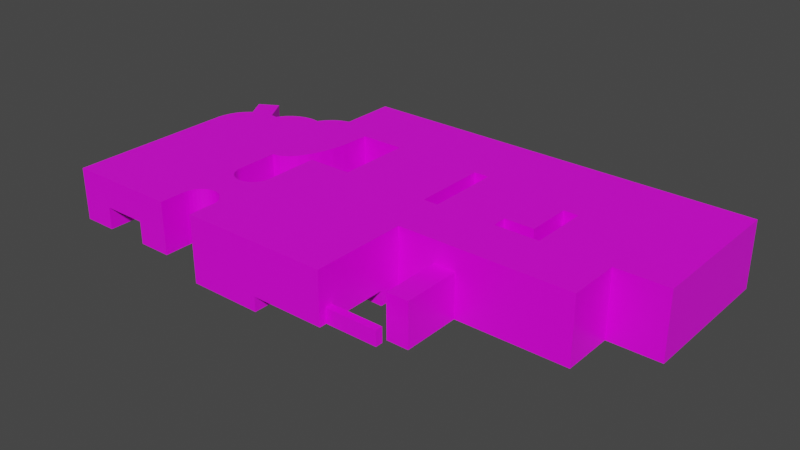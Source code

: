 # Source: Level2.blend  (saved by Blender 2.93.20; exported with 4.5.12 LTS)
import bpy
from mathutils import Matrix  # noqa: F401  (used for matrix-valued properties, if any)

bpy.ops.wm.read_factory_settings(use_empty=True)
scene = bpy.context.scene
scene.name = 'Scene'

# ---- collections
col_collection = bpy.data.collections.new('Collection'); scene.collection.children.link(col_collection)

# ---- images (referenced by path relative to the original .blend; pixels are not part of the script)
import os
ASSET_DIR = os.environ.get("B2B_ASSET_DIR", "")  # directory of the original .blend (textures are referenced by path, not embedded)
HERE = os.path.dirname(os.path.abspath(__file__))  # packed textures are extracted next to this script under _unpacked/

def load_image(name, relpath, width, height, colorspace="sRGB"):
    """Load a texture the original file referenced (path relative to the .blend, or extracted next to this script)."""
    p = next((c for c in (os.path.join(HERE, relpath), os.path.join(ASSET_DIR, relpath)) if relpath and os.path.exists(c)), "")
    if p:
        img = bpy.data.images.load(p, check_existing=True)
        img.name = name
    else:  # same state as the original file: an image datablock whose file is absent (Cycles renders it pink)
        img = bpy.data.images.new(name, width, height)
        img.source = "FILE"
        img.filepath = "//" + (relpath or name)
    img.colorspace_settings.name = colorspace
    return img
img_tile1_png = load_image('tile1.png', 'tile1.png', 1024, 1024, 'sRGB')

# ---- materials (node trees are filled in below, after node groups)
mat_material = bpy.data.materials.new('Material')
mat_material.alpha_threshold = 0.0
mat_material.use_transparent_shadow = False
mat_material.line_color = (0.0, 0.0, 0.0, 1.0)

# ---- material node trees
mat_material.use_nodes = True; mat_material.node_tree.nodes.clear()
_N = mat_material.node_tree.nodes; _L = mat_material.node_tree.links
n0 = _N.new('ShaderNodeOutputMaterial'); n0.name = 'Material Output'; n0.location = (300, 300)
n1 = _N.new('ShaderNodeBsdfPrincipled'); n1.name = 'Principled BSDF'; n1.location = (10, 300)
n1.distribution = 'GGX'
n1.subsurface_method = 'BURLEY'
n1.inputs[2].default_value = 0.4
n1.inputs[3].default_value = 1.45
n1.inputs[27].default_value = (0.0, 0.0, 0.0, 1.0)
n1.inputs[28].default_value = 1.0
n2 = _N.new('ShaderNodeTexImage'); n2.name = 'Image Texture'; n2.location = (-280, 280)
n2.image = img_tile1_png
_L.new(n1.outputs[0], n0.inputs[0])
_L.new(n2.outputs[0], n1.inputs[0])
n0.is_active_output = True

# ---- world
world_world = bpy.data.worlds.new('World'); scene.world = world_world
world_world.use_nodes = True; world_world.node_tree.nodes.clear()
_N = world_world.node_tree.nodes; _L = world_world.node_tree.links
n0 = _N.new('ShaderNodeOutputWorld'); n0.name = 'World Output'; n0.location = (300, 300)
n1 = _N.new('ShaderNodeBackground'); n1.name = 'Background'; n1.location = (10, 300)
n1.inputs[0].default_value = (0.05088, 0.05088, 0.05088, 1.0)
_L.new(n1.outputs[0], n0.inputs[0])
n0.is_active_output = True
world_world.color = (0.05088, 0.05088, 0.05088)
world_world.use_sun_shadow = False
world_world.sun_shadow_jitter_overblur = 0.0

# ---- meshes
me_plane_001 = bpy.data.meshes.new('Plane.001')
me_plane_001.from_pydata([(-1.0, 5.0, 0.0), (8.6, 5.0, 0.0), (8.6, -0.4, 0.0), (4.0, -0.4, 0.0), (-4.0, -3.0, 1.8), (-4.0, 1.5, 1.8), (-2.323, 2.906, 1.8), (-2.491, 2.806, 1.8), (-2.637, 2.676, 1.8), (-1.748, 2.988, 1.8), (-1.944, 2.999, 1.8), (-2.138, 2.971, 1.8), (-1.404, 3.314, 1.8), (-1.55, 3.183, 1.8), (-1.667, 3.026, 1.8), (-1.05, 3.478, 1.8), (-1.0, 3.486, 1.8), (-1.235, 3.413, 1.8), (-1.692, 2.974, 1.8), (-3.41, 2.399, 1.8), (-3.579, 2.299, 1.8), (-3.842, 2.012, 1.8), (-3.927, 1.835, 1.8), (-3.976, 1.645, 1.8), (-2.835, 2.481, 1.8), (-3.031, 2.492, 1.8), (-3.225, 2.464, 1.8), (-2.755, 2.519, 1.8), (-2.78, 2.467, 1.8), (8.6, 5.0, 1.8), (8.6, -0.4, 1.8), (4.0, -3.0, 1.8), (4.0, -0.4, 1.8), (-1.0, 5.0, 1.8), (-3.725, 2.168, 1.8), (8.6, 1.0, 0.0), (8.6, 1.0, 1.8), (10.0, 5.0, 1.8), (10.0, 5.0, 0.0), (10.0, 1.0, 0.0), (10.0, 1.0, 1.8), (-1.0, -2.3, 1.8), (-7.894e-08, -2.3, 0.0), (-5.86e-08, -2.3, 1.8), (0.0, -3.0, 0.0), (0.0, -3.0, 1.8), (-1.0, -3.0, 1.8), (-0.009607, -2.202, 0.0), (-0.009607, -2.202, 1.8), (-0.03806, -2.109, 0.0), (-0.03806, -2.109, 1.8), (-0.08427, -2.022, 0.0), (-0.08427, -2.022, 1.8), (-0.1464, -1.946, 0.0), (-0.1464, -1.946, 1.8), (-0.2222, -1.884, 0.0), (-0.2222, -1.884, 1.8), (-0.3087, -1.838, 0.0), (-0.3087, -1.838, 1.8), (-0.4025, -1.81, 0.0), (-0.4025, -1.81, 1.8), (-0.5, -1.8, 0.0), (-0.5, -1.8, 1.8), (-0.5975, -1.81, 1.8), (-0.6913, -1.838, 1.8), (-0.7778, -1.884, 1.8), (-0.8536, -1.946, 1.8), (-0.9157, -2.022, 1.8), (-0.9619, -2.109, 1.8), (-0.9904, -2.202, 1.8), (-1.0, -3.0, 0.75), (0.0, -3.0, 1.0), (-0.3687, -1.82, 0.0), (-1.0, -0.5, 1.8), (0.0, 3.0, 1.8), (1.2, 3.0, 1.8), (-7.894e-08, -0.5, 0.0), (-5.86e-08, -0.5, 1.8), (0.0, 1.0, 0.0), (0.0, 1.0, 1.8), (1.2, 1.0, 0.0), (1.2, 1.0, 1.8), (0.0, 2.62, 1.8), (-0.01921, 2.229, 1.8), (-0.07612, 1.854, 1.8), (-0.1685, 1.508, 1.8), (-0.2929, 1.205, 1.8), (-0.4444, 0.9567, 1.8), (-0.6173, 0.7719, 1.8), (-0.8049, 0.658, 1.8), (-1.0, 0.6196, 1.8), (-0.009607, -0.5975, 0.0), (-0.009607, -0.5975, 1.8), (-0.03806, -0.6913, 0.0), (-0.03806, -0.6913, 1.8), (-0.08427, -0.7778, 0.0), (-0.08427, -0.7778, 1.8), (-0.1464, -0.8536, 0.0), (-0.1464, -0.8536, 1.8), (-0.2222, -0.9157, 0.0), (-0.2222, -0.9157, 1.8), (-0.3087, -0.9619, 0.0), (-0.3087, -0.9619, 1.8), (-0.4025, -0.9904, 0.0), (-0.4025, -0.9904, 1.8), (-0.5, -1.0, 0.0), (-0.5, -1.0, 1.8), (-0.5975, -0.9904, 1.8), (-0.6913, -0.9619, 1.8), (-0.7778, -0.9157, 1.8), (-0.8536, -0.8536, 1.8), (-0.9157, -0.7778, 1.8), (-0.9619, -0.6913, 1.8), (-0.9904, -0.5975, 1.8), (-0.4939, -0.9994, 0.0), (-0.4667, -0.9967, 0.0), (-0.4185, -0.992, 0.0), (-0.4944, -0.9944, 0.0), (-0.4699, -0.9699, 0.0), (2.0, -3.0, 0.0), (2.0, -3.0, 0.4), (2.0, -1.0, 0.0), (2.0, -1.0, 0.4), (4.0, -3.0, 0.4), (4.0, -1.0, 0.0), (4.0, -1.0, 0.4), (2.0, -1.246, 0.0), (2.0, -1.299, 0.0), (4.0, -2.48, 0.4), (-4.0, -3.0, 0.4), (-0.5, 5.0, 0.0), (-2.491, 2.806, 0.4), (-0.5, -1.8, 0.4), (-1.0, 3.486, 0.4), (-1.0, 5.0, 0.0), (-2.323, 2.906, 0.4), (-0.5, -1.0, 0.4), (-3.725, 2.168, 0.4), (-3.579, 2.299, 0.4), (-1.0, 5.0, 0.4), (-0.5, -1.0, 0.0), (-0.5975, -0.9904, 0.4), (-0.5, -1.8, 0.0), (-2.78, 2.467, 0.4), (-0.5975, -1.81, 0.4), (-2.755, 2.519, 0.4), (-1.05, 3.478, 0.4), (-0.6913, -0.9619, 0.4), (-2.637, 2.676, 0.4), (-0.6913, -1.838, 0.4), (-2.835, 2.481, 0.4), (-1.235, 3.413, 0.4), (-0.7778, -0.9157, 0.4), (-1.944, 2.999, 0.4), (-0.7778, -1.884, 0.4), (-1.748, 2.988, 0.4), (-0.8536, -0.8536, 0.4), (-4.0, 1.5, 0.4), (-3.976, 1.645, 0.4), (-2.138, 2.971, 0.4), (-0.8536, -1.946, 0.4), (-0.9157, -0.7778, 0.4), (-1.404, 3.314, 0.4), (-1.692, 2.974, 0.4), (-0.9619, -0.6913, 0.4), (-0.9157, -2.022, 0.4), (-1.55, 3.183, 0.4), (-0.9904, -0.5975, 0.4), (-1.667, 3.026, 0.4), (-1.0, -0.5, 0.4), (-1.0, -3.0, 0.4), (-1.0, -2.3, 0.4), (-3.41, 2.399, 0.4), (-0.9619, -2.109, 0.4), (-3.842, 2.012, 0.4), (-0.9904, -2.202, 0.4), (-3.927, 1.835, 0.4), (-0.5, 0.8973, 0.4), (-3.225, 2.464, 0.4), (-1.0, 0.6196, 0.4), (-0.5, 0.8973, 0.0), (-0.6173, 0.7719, 0.4), (-3.031, 2.492, 0.4), (-0.8049, 0.658, 0.4), (-0.5, -1.8, 0.0), (-0.5, -1.8, 0.0), (-4.0, 0.6, 0.4), (-2.4, -3.0, 0.4), (-0.5, 1.2, 0.0), (-0.5, 1.2, 0.4), (-0.4444, 0.9567, 0.4), (-0.2962, 1.2, 0.0), (-0.2962, 1.2, 0.4), (-0.5, 0.8973, 0.4), (-0.5, 0.8973, 0.0), (-0.428, 1.2, 0.0), (-0.5, 1.2, 0.0), (-0.5, 1.2, 0.4), (-0.5, 5.0, 0.0), (-0.5, 5.0, 0.4), (4.4, 1.2, 0.0), (4.4, 1.2, 0.4), (4.4, 5.0, 0.0), (4.4, 5.0, 0.4), (1.2, 3.0, 0.4), (0.0, 3.0, 0.4), (1.2, 1.2, 0.0), (1.2, 1.2, 0.4), (0.0, 2.62, 0.4), (-0.01921, 2.229, 0.4), (-0.07612, 1.854, 0.4), (-0.1685, 1.508, 0.4), (-0.2929, 1.205, 0.4), (-0.2962, 1.2, 0.4), (-0.2962, 1.2, 0.0), (4.4, 3.865, 0.0), (-0.5, 5.0, 0.0), (-0.5, 5.0, 0.0), (3.6, 1.0, 0.0), (3.6, 1.0, 1.8), (3.6, 3.0, 1.8), (4.0, 1.0, 0.0), (4.0, 1.0, 1.8), (4.0, 3.0, 1.8), (4.0, 1.2, 0.4), (3.6, 1.2, 0.4), (3.6, 1.2, 0.0), (4.0, 1.2, 0.0), (3.6, 3.0, 0.4), (4.0, 3.0, 0.4), (4.0, 1.175, 0.0), (4.4, 1.8, 0.0), (4.4, 4.0, 0.4), (4.4, 5.0, 0.0), (4.4, 5.0, 0.4), (6.0, 1.8, 0.0), (6.0, 4.0, 0.4), (6.0, 5.0, 0.0), (6.0, 5.0, 0.4), (4.4, 3.865, 0.0), (6.0, 5.0, 0.2476), (6.0, 2.773, 0.0), (-3.1, -1.6, 0.4), (-3.1, -1.6, 0.8), (-3.1, -0.4, 0.4), (-3.1, -0.4, 0.6), (-1.9, -1.6, 0.4), (-1.9, -1.6, 0.8), (-1.9, -0.4, 0.4), (-1.9, -0.4, 0.6), (-3.1, -1.0, 0.8), (-1.9, -1.0, 0.8), (-3.1, -2.0, 0.4), (-3.1, -2.0, 0.8), (-1.9, -2.0, 0.4), (-1.9, -2.0, 0.8), (-3.1, -2.6, 1.0), (-1.9, -2.6, 1.0), (-3.1, -3.0, 0.4), (-3.1, -3.0, 1.0), (-1.9, -3.0, 0.4), (-2.4, -3.0, 0.4), (-1.9, -3.0, 1.0), (5.6, 1.0, 0.0), (5.6, 1.0, 1.8), (5.6, 1.4, 0.0), (5.6, 1.4, 1.8), (6.8, 1.0, 0.0), (6.8, 1.0, 1.8), (6.8, 1.4, 0.0), (6.8, 1.4, 1.8), (6.4, 1.4, 0.0), (6.4, 1.4, 1.8), (6.8, 2.6, 0.0), (6.8, 2.6, 1.8), (6.4, 2.6, 0.0), (6.4, 2.6, 1.8), (6.4, 1.677, 0.0), (6.4, 1.462, 0.0), (6.8, 2.228, 0.0), (0.6, 0.6, 0.0), (0.4, 0.4, 0.0), (0.4038, 0.439, 0.0), (0.4152, 0.4765, 0.0), (0.4337, 0.5111, 0.0), (0.4586, 0.5414, 0.0), (0.4889, 0.5663, 0.0), (0.5235, 0.5848, 0.0), (0.561, 0.5962, 0.0), (0.4, 0.0, 0.0), (0.8, 0.0, 0.0), (0.8, 0.0, 1.0), (0.7962, -0.03902, 0.0), (0.7962, -0.03902, 1.0), (0.7848, -0.07654, 0.0), (0.7848, -0.07654, 1.0), (0.7663, -0.1111, 0.0), (0.7663, -0.1111, 1.0), (0.7414, -0.1414, 0.0), (0.7414, -0.1414, 1.0), (0.7111, -0.1663, 0.0), (0.7111, -0.1663, 1.0), (0.6765, -0.1848, 0.0), (0.6765, -0.1848, 1.0), (0.639, -0.1962, 0.0), (0.639, -0.1962, 1.0), (0.6, -0.2, 0.0), (0.6, -0.2, 1.0), (0.561, -0.1962, 0.0), (0.5235, -0.1848, 0.0), (0.4889, -0.1663, 0.0), (0.4586, -0.1414, 0.0), (0.4337, -0.1111, 0.0), (0.4152, -0.07654, 0.0), (0.4038, -0.03902, 0.0), (1.0, 0.2, 0.0), (1.0, 0.2, 1.0), (1.0, 0.6, 0.0), (0.8, 0.2, 0.0), (0.8, 0.2, 1.0), (1.039, 0.5962, 0.0), (1.077, 0.5848, 0.0), (1.111, 0.5663, 0.0), (1.141, 0.5414, 0.0), (1.166, 0.5111, 0.0), (1.185, 0.4765, 0.0), (1.196, 0.439, 0.0), (1.2, 0.4, 0.0), (1.2, 0.4, 1.0), (1.196, 0.361, 0.0), (1.196, 0.361, 1.0), (1.185, 0.3235, 0.0), (1.185, 0.3235, 1.0), (1.166, 0.2889, 0.0), (1.166, 0.2889, 1.0), (1.141, 0.2586, 0.0), (1.141, 0.2586, 1.0), (1.111, 0.2337, 0.0), (1.111, 0.2337, 1.0), (1.077, 0.2152, 0.0), (1.077, 0.2152, 1.0), (1.039, 0.2038, 0.0), (1.039, 0.2038, 1.0), (0.0, 0.4, 0.8), (0.0, 1.0, 0.8), (0.0, 1.0, 1.0), (0.6, 1.0, 0.8), (1.2, 1.0, 1.0), (1.2, 1.0, 0.8), (1.2, 0.4, 0.8), (0.0, -0.2, 0.8), (0.0, -0.2, 1.0), (0.6, -0.2, 0.8), (0.4, 0.4, 0.8), (0.4038, -0.03902, 0.8), (0.4, 0.0, 0.8), (0.6, 0.6, 0.8), (0.4038, 0.439, 0.8), (1.0, 0.6, 0.8), (0.4152, 0.4765, 0.8), (1.039, 0.5962, 0.8), (0.4337, 0.5111, 0.8), (1.077, 0.5848, 0.8), (0.4586, 0.5414, 0.8), (1.111, 0.5663, 0.8), (0.4889, 0.5663, 0.8), (1.141, 0.5414, 0.8), (0.5235, 0.5848, 0.8), (1.166, 0.5111, 0.8), (0.561, 0.5962, 0.8), (1.185, 0.4765, 0.8), (1.196, 0.439, 0.8), (0.561, -0.1962, 0.8), (0.5235, -0.1848, 0.8), (0.4889, -0.1663, 0.8), (0.4586, -0.1414, 0.8), (0.4337, -0.1111, 0.8), (0.4152, -0.07654, 0.8), (0.72, 1.0, 0.8), (3.8, 5.0, 1.8), (-3.446, 1.827, 0.4), (-4.246, 3.212, 0.4), (-4.246, 3.212, 1.6), (-2.927, 2.127, 0.4), (-3.727, 3.512, 0.4), (-3.727, 3.512, 1.6), (-3.41, 2.399, 1.6), (-3.579, 2.299, 1.6), (-3.303, 2.437, 0.4), (-3.225, 2.464, 1.6), (-3.129, 2.478, 0.4), (-3.129, 2.478, 1.6), (-3.671, 2.216, 0.4), (-3.671, 2.216, 1.6), (-3.015, 2.28, 0.4), (-3.065, 2.241, 0.4), (-1.0, 4.6, 0.4), (-1.0, 4.6, 0.8), (-2.4, 4.6, 0.4), (-2.4, 4.6, 0.8), (-1.0, 4.8, 0.4), (-1.0, 4.8, 0.8), (-2.4, 4.8, 0.4), (-2.4, 4.8, 0.8), (-1.0, 4.6, 0.7698), (5.4, -2.8, 0.4), (5.4, -2.8, 0.8), (4.0, -2.8, 0.4), (4.0, -2.8, 0.8), (5.4, -2.6, 0.4), (5.4, -2.6, 0.8), (4.0, -2.6, 0.4), (4.0, -2.6, 0.8), (4.0, -2.629, 0.8), (5.0, -2.0, 0.0), (5.0, -2.0, 1.2), (5.6, -2.0, 0.0), (5.6, -2.0, 1.2), (5.0, -2.0, 0.0), (5.0, -2.0, 1.2), (5.0, -0.4, 0.0), (5.0, -0.4, 1.2), (5.6, -2.0, 0.0), (5.6, -2.0, 1.2), (5.6, -0.4, 0.0), (5.6, -0.4, 1.2)], [], [(185, 142, 61), (277, 275, 241, 235), (202, 215, 200, 227, 230, 221, 218, 226, 206, 80, 321, 322, 323, 324, 325, 326, 327, 329, 331, 333, 335, 337, 339, 341, 315, 318, 290, 292, 294, 296, 298, 300, 302, 304, 306, 308, 309, 310, 311, 76, 91, 93, 95, 97, 99, 101, 103, 116, 115, 114, 59, 72, 57, 55, 53, 51, 49, 47, 42, 44, 119, 127, 126, 121, 124, 3, 2, 35, 1, 237, 241, 275, 273, 279, 269, 267, 263, 265, 271, 278, 277, 235, 231, 239, 233), (320, 321, 80, 78, 76, 311, 312, 313, 314, 289, 281, 282, 283, 284, 285, 286, 287, 288, 280, 317), (0, 134, 130, 180, 194, 188, 195, 191, 214, 196, 216, 198), (198, 216, 217), (185, 61, 59, 114, 105, 140), (115, 118, 117, 114), (142, 184, 61), (0, 33, 401, 400, 139, 134), (401, 33, 16, 133, 139, 400, 396, 404, 397), (30, 2, 424, 425), (30, 425, 421, 32), (146, 133, 16, 15), (17, 151, 146, 15), (135, 159, 11, 6), (155, 163, 18, 9), (163, 168, 14, 18), (386, 19, 20, 387), (174, 137, 34, 21), (176, 174, 21, 22), (389, 26, 19, 386), (158, 176, 22, 23), (145, 148, 8, 27), (25, 182, 150, 24), (186, 157, 5, 4, 129), (123, 31, 32, 3, 124, 125, 128, 411, 412, 413, 408, 407), (128, 123, 407, 411), (182, 25, 26, 389, 391, 390), (131, 135, 6, 7), (393, 387, 20, 34, 137, 392), (143, 145, 27, 28), (148, 131, 7, 8), (199, 203, 202, 233, 234, 238, 240, 237, 1, 29, 379, 33, 0, 198), (150, 143, 28, 24), (153, 155, 9, 10), (157, 158, 23, 5), (1, 38, 37, 29), (159, 153, 10, 11), (162, 151, 17, 12), (119, 44, 71, 45, 31, 123, 120), (258, 261, 187, 129, 4, 46, 70, 170, 260, 262, 259), (166, 162, 12, 13), (168, 166, 13, 14), (2, 30, 36, 35), (39, 40, 37, 38), (36, 40, 39, 35), (35, 39, 38, 1), (70, 46, 41, 171, 170), (71, 44, 42, 43, 45), (43, 42, 47, 48), (48, 47, 49, 50), (50, 49, 51, 52), (52, 51, 53, 54), (56, 54, 53, 55), (58, 56, 55, 57), (60, 58, 57, 72, 59), (62, 60, 59, 61), (63, 62, 61, 142, 132, 144), (149, 64, 63, 144), (154, 65, 64, 149), (160, 66, 65, 154), (165, 67, 66, 160), (68, 67, 165, 173), (175, 69, 68, 173), (171, 41, 69, 175), (142, 184, 61), (179, 169, 73, 90), (204, 205, 74, 75), (348, 80, 206, 207, 204, 75, 81, 347), (345, 79, 77, 76, 78, 344), (79, 345, 347, 81), (344, 78, 80, 348, 378, 346), (205, 208, 82, 74), (208, 209, 83, 82), (209, 210, 84, 83), (210, 211, 85, 84), (211, 212, 86, 85), (192, 190, 87, 86, 212, 213, 214, 191), (177, 181, 88, 87, 190, 193, 194, 180), (181, 183, 89, 88), (183, 179, 90, 89), (92, 91, 76, 77), (94, 93, 91, 92), (96, 95, 93, 94), (98, 97, 95, 96), (100, 99, 97, 98), (102, 101, 99, 100), (104, 103, 101, 102), (103, 104, 106, 105, 114, 115, 116), (105, 106, 107, 141, 136, 140), (147, 141, 107, 108), (152, 147, 108, 109), (156, 152, 109, 110), (161, 156, 110, 111), (164, 161, 111, 112), (167, 164, 112, 113), (169, 167, 113, 73), (120, 122, 121, 126, 127, 119), (124, 121, 122, 125), (128, 125, 122, 120, 123), (185, 140, 136, 132, 142), (189, 193, 190, 192), (215, 202, 203, 201, 200), (206, 226, 225, 207), (201, 224, 227, 200), (201, 203, 199, 197, 213, 212, 211, 210, 209, 208, 205, 204, 207, 225, 228, 229, 224), (218, 219, 220, 228, 225, 226), (229, 228, 220, 223), (227, 224, 229, 223, 222, 221, 230), (219, 218, 221, 222), (240, 238, 236, 235, 241, 237), (232, 231, 235, 236), (236, 238, 234, 232), (250, 245, 244, 242, 243), (245, 249, 248, 244), (247, 246, 248, 249, 251), (243, 242, 246, 247), (251, 250, 243, 247), (249, 245, 250, 251), (259, 256, 253, 252, 258), (253, 255, 254, 252), (254, 255, 257, 262, 260), (259, 262, 257, 256), (255, 253, 256, 257), (265, 263, 264, 266), (271, 265, 266, 272), (268, 267, 269, 270), (264, 263, 267, 268), (272, 276, 275, 277, 278, 271), (275, 276, 274, 273), (279, 273, 274, 270, 269), (353, 357, 282, 281), (357, 359, 283, 282), (359, 361, 284, 283), (361, 363, 285, 284), (363, 365, 286, 285), (365, 367, 287, 286), (367, 369, 288, 287), (369, 356, 280, 288), (281, 289, 355, 353), (291, 290, 318, 319), (293, 292, 290, 291), (295, 294, 292, 293), (297, 296, 294, 295), (299, 298, 296, 297), (301, 300, 298, 299), (303, 302, 300, 301), (305, 304, 302, 303), (352, 306, 304, 305, 307), (372, 308, 306, 352), (373, 309, 308, 372), (374, 310, 309, 373), (375, 311, 310, 374), (375, 376, 312, 311), (376, 377, 313, 312), (377, 354, 314, 313), (354, 355, 289, 314), (317, 280, 356, 358), (319, 318, 315, 316), (358, 360, 320, 317), (360, 362, 321, 320), (362, 364, 322, 321), (364, 366, 323, 322), (368, 324, 323, 366), (370, 325, 324, 368), (371, 326, 325, 370), (349, 327, 326, 371), (330, 329, 327, 328), (332, 331, 329, 330), (334, 333, 331, 332), (336, 335, 333, 334), (338, 337, 335, 336), (340, 339, 337, 338), (342, 341, 339, 340), (316, 315, 341, 342), (343, 344, 346, 356, 369, 367, 365, 363, 361, 359, 357, 353), (328, 349, 348, 347), (378, 348, 349, 371, 370, 368, 366, 364, 362, 360, 358, 356, 346), (351, 350, 352, 307), (352, 350, 343, 353, 355, 354, 377, 376, 375, 374, 373, 372), (342, 340, 338, 336, 334, 332, 330, 328, 347, 345, 351, 307, 305, 303, 301, 299, 297, 295, 293, 291, 319, 316), (15, 16, 33, 74, 82, 83, 84, 85, 86, 87, 88, 89, 90, 5, 23, 22, 21, 34, 20, 19, 26, 25, 24, 28, 27, 8, 7, 6, 11, 10, 9, 18, 14, 13, 12, 17), (107, 106, 62, 63, 64, 65, 66, 67, 68, 69, 41, 46, 4, 5, 90, 73, 113, 112, 111, 110, 109, 108), (77, 79, 81, 219, 222, 31, 45, 43, 48, 50, 52, 54, 56, 58, 60, 62, 106, 104, 102, 100, 98, 96, 94, 92), (219, 81, 75, 74, 33, 379, 220), (268, 36, 30, 32, 222, 264), (266, 264, 222, 223, 276, 272), (36, 268, 270, 274, 37, 40), (276, 223, 220, 379, 29, 37, 274), (145, 143, 150, 182, 390, 394, 383, 380, 392, 137, 174, 176, 158, 157, 179, 183, 181, 197, 199, 139, 133, 146, 151, 162, 166, 168, 163, 155, 153, 159, 135, 131, 148), (197, 181, 193), (244, 248, 179, 157, 186), (170, 171, 169, 179, 248, 246, 254, 260), (132, 136, 141, 147, 152, 156, 161, 164, 167, 169, 171, 175, 173, 165, 160, 154, 149, 144), (252, 254, 246, 242), (242, 244, 186, 129, 258, 252), (393, 392, 381, 382), (381, 384, 385, 382), (390, 391, 385, 384), (172, 388, 178, 390, 384, 381, 392, 138), (178, 388, 395, 394, 390), (383, 394, 395, 388, 172, 138, 392, 380), (389, 386, 387, 393, 382, 385, 391), (404, 396, 398, 399, 397), (398, 402, 403, 399), (402, 400, 401, 403), (398, 396, 400, 402), (403, 401, 397, 399), (405, 407, 408, 406), (410, 412, 411, 409), (409, 405, 406, 410), (407, 405, 409, 411), (413, 412, 410, 406, 408), (416, 414, 415, 417), (32, 421, 420, 3), (418, 420, 421, 419), (424, 422, 423, 425), (420, 418, 422, 424), (425, 423, 419, 421)])
_uv = me_plane_001.uv_layers.new(name='UVMap')
_uv.uv.foreach_set('vector', [-14.96, -13.2, -14.96, -13.2, -14.96, -13.2, 19.45, 4.142, 19.45, 8.746, 17.46, 9.611, 17.46, 4.755, 9.479, 20.72, 9.479, 15.05, 9.479, 1.763, 7.484, 1.763, 7.484, 1.638, 7.484, 0.7652, 5.489, 0.7652, 5.489, 1.763, -6.482, 1.763, -6.482, 0.7652, -7.098, -1.306, -6.925, -1.398, -6.774, -1.522, -6.65, -1.673, -6.558, -1.846, -6.501, -2.033, -6.482, -2.227, -6.501, -2.422, -6.558, -2.609, -6.65, -2.782, -6.774, -2.933, -6.925, -3.057, -7.098, -3.149, -7.285, -3.206, -7.479, -3.225, -8.477, -3.225, -8.477, -4.223, -8.496, -4.417, -8.553, -4.604, -8.645, -4.777, -8.769, -4.928, -8.92, -5.052, -9.093, -5.144, -9.28, -5.201, -9.475, -5.22, -9.669, -5.201, -9.856, -5.144, -10.03, -5.052, -10.18, -4.928, -12.47, -6.716, -12.52, -7.203, -12.66, -7.671, -12.89, -8.102, -13.2, -8.48, -13.58, -8.79, -14.01, -9.02, -14.47, -9.162, -14.55, -9.17, -14.79, -9.194, -14.93, -9.207, -14.47, -13.25, -14.31, -13.3, -14.01, -13.39, -13.58, -13.62, -13.2, -13.93, -12.89, -14.31, -12.66, -14.74, -12.52, -15.21, -12.47, -15.69, -12.47, -19.19, -2.492, -19.19, -2.492, -10.7, -2.492, -10.44, -2.492, -9.21, 7.484, -9.21, 7.484, -6.218, 30.43, -6.218, 30.43, 0.7652, 30.43, 20.72, 17.46, 20.72, 17.46, 9.611, 19.45, 8.746, 21.45, 8.746, 21.45, 6.889, 21.45, 2.76, 21.45, 0.7652, 15.46, 0.7652, 15.46, 2.76, 19.45, 2.76, 19.45, 3.067, 19.45, 4.142, 17.46, 4.755, 9.479, 4.755, 9.479, 15.05, 9.479, 20.72, -7.285, -1.249, -7.098, -1.306, -6.482, 0.7652, -12.47, 0.7652, -12.47, -6.716, -10.18, -4.928, -10.3, -4.777, -10.4, -4.604, -10.45, -4.417, -10.47, -4.223, -10.47, -2.227, -10.45, -2.033, -10.4, -1.846, -10.3, -1.673, -10.18, -1.522, -10.03, -1.398, -9.856, -1.306, -9.669, -1.249, -9.475, -1.23, -7.479, -1.23, -17.45, 20.72, -17.45, 20.72, -14.96, 20.72, -14.96, 0.2529, -14.96, 0.2529, -14.96, 1.763, -14.6, 1.763, -13.94, 1.763, -13.94, 1.763, -14.96, 1.763, -14.96, 20.72, -14.96, 20.72, -14.96, 20.72, -14.96, 20.72, -14.96, 20.72, -14.96, -13.2, -14.96, -13.2, -14.47, -13.25, -14.93, -9.207, -14.96, -9.21, -14.96, -9.21, -14.79, -9.194, -14.81, -9.06, -14.93, -9.183, -14.93, -9.207, -14.96, -13.2, -14.96, -13.2, -14.96, -13.2, 12.96, -5.485, 12.96, 3.493, 11.96, -1.495, 11.96, -3.49, 12.96, -3.49, 12.96, -5.485, 11.96, -1.495, 12.96, 3.493, 5.404, 3.493, 5.404, -3.49, 12.96, -3.49, 11.96, -3.49, 10.96, -3.49, 10.96, -1.646, 10.96, -1.495, 30.43, 3.493, 30.43, -5.485, 15.46, -5.485, 15.46, 0.5, 30.43, 3.493, 15.46, 0.5, 12.47, 0.5, 7.484, 3.493, -17.7, -3.49, -17.45, -3.49, -17.45, 3.493, -17.7, 3.493, -18.63, 3.493, -18.63, -3.49, -17.7, -3.49, -17.7, 3.493, -24.05, -3.49, -23.13, -3.49, -23.13, 3.493, -24.05, 3.493, -21.19, -3.49, -20.91, -3.49, -20.91, 3.493, -21.19, 3.493, 2.853, -3.49, 3.111, -3.49, 3.111, 3.493, 2.853, 3.493, -29.48, 2.495, -29.48, 3.493, -30.32, 3.493, -30.32, 2.495, -1.948, -3.49, -1.166, -3.49, -1.166, 3.493, -1.948, 3.493, -2.829, -3.49, -1.948, -3.49, -1.948, 3.493, -2.829, 3.493, -28.55, 2.495, -28.55, 3.493, -29.48, 3.493, -29.48, 2.495, -3.776, -3.49, -2.829, -3.49, -2.829, 3.493, -3.776, 3.493, 0.5818, -3.49, 1.364, -3.49, 1.364, 3.493, 0.5818, 3.493, -27.59, 3.493, -27.59, -3.49, -26.61, -3.49, -26.61, 3.493, -8.989, -3.49, -4.5, -3.49, -4.5, 3.493, -26.94, 3.493, -26.94, -3.49, -26.94, -3.49, -26.94, 3.493, -13.98, 3.493, -13.98, -5.485, -16.97, -5.485, -16.97, -3.49, -24.35, -3.49, -24.95, -3.49, -24.95, -1.495, -25.09, -1.495, -25.95, -1.495, -25.95, -3.49, -24.35, -3.49, -26.94, -3.49, -25.95, -3.49, -24.95, -3.49, -27.59, -3.49, -27.59, 3.493, -28.55, 3.493, -28.55, 2.495, -28.08, 2.495, -28.08, -3.49, -24.89, -3.49, -24.05, -3.49, -24.05, 3.493, -24.89, 3.493, -30.78, 2.495, -30.32, 2.495, -30.32, 3.493, -31.05, 3.493, -31.05, -3.49, -30.78, -3.49, 0.3233, -3.49, 0.5818, -3.49, 0.5818, 3.493, 0.3233, 3.493, -25.62, -3.49, -24.89, -3.49, -24.89, 3.493, -25.62, 3.493, -14.96, -3.49, 9.479, -3.49, 9.479, -5.485, 9.479, -5.485, 9.479, -3.49, 17.46, -3.49, 17.46, -4.25, 17.46, -5.485, 30.43, -5.485, 30.43, 3.493, 6.486, 3.493, -17.45, 3.493, -17.45, -5.485, -14.96, -5.485, -26.61, -3.49, -26.33, -3.49, -26.33, 3.493, -26.61, 3.493, -22.16, -3.49, -21.19, -3.49, -21.19, 3.493, -22.16, 3.493, -4.5, -3.49, -3.776, -3.49, -3.776, 3.493, -4.5, 3.493, 30.43, -5.485, 37.41, -5.485, 37.41, 3.493, 30.43, 3.493, -23.13, -3.49, -22.16, -3.49, -22.16, 3.493, -23.13, 3.493, -19.47, -3.49, -18.63, -3.49, -18.63, 3.493, -19.47, 3.493, -2.492, -5.485, -12.47, -5.485, -12.47, -0.4976, -12.47, 3.493, 7.484, 3.493, 7.484, -3.49, -2.492, -3.49, -27.93, -3.49, -24.44, -3.49, -24.44, -3.49, -32.42, -3.49, -32.42, 3.493, -17.45, 3.493, -17.45, -1.745, -17.45, -3.49, -21.94, -3.49, -21.94, -0.4976, -27.93, -0.4976, -20.2, -3.49, -19.47, -3.49, -19.47, 3.493, -20.2, 3.493, 3.111, -3.49, 3.893, -3.49, 3.893, 3.493, 3.111, 3.493, -13.98, -5.485, -13.98, 3.493, -6.993, 3.493, -6.993, -5.485, -6.993, -5.485, -6.993, 3.493, 12.96, 3.493, 12.96, -5.485, 30.43, 3.493, 37.41, 3.493, 37.41, -5.485, 30.43, -5.485, 30.43, 0.7652, 37.41, 0.7652, 37.41, 20.72, 30.43, 20.72, -26.94, -1.745, -26.94, 3.493, -23.45, 3.493, -23.45, -3.49, -26.94, -3.49, -26.94, -0.4976, -26.94, -5.485, -23.45, -5.485, -23.45, 3.493, -26.94, 3.493, -23.45, 3.493, -23.45, -5.485, -22.97, -5.485, -22.97, 3.493, -22.97, 3.493, -22.97, -5.485, -22.5, -5.485, -22.5, 3.493, -22.5, 3.493, -22.5, -5.485, -22.07, -5.485, -22.07, 3.493, -22.07, 3.493, -22.07, -5.485, -21.69, -5.485, -21.69, 3.493, -13.58, 3.493, -13.2, 3.493, -13.2, -5.485, -13.58, -5.485, -14.01, 3.493, -13.58, 3.493, -13.58, -5.485, -14.01, -5.485, -14.47, 3.493, -14.01, 3.493, -14.01, -5.485, -14.31, -5.485, -14.47, -5.485, -14.96, 3.493, -14.47, 3.493, -14.47, -5.485, -14.96, -5.485, -15.45, 3.493, -14.96, 3.493, -14.96, -5.485, -14.96, -5.485, -14.96, -3.49, -15.45, -3.49, -15.92, -3.49, -15.92, 3.493, -15.45, 3.493, -15.45, -3.49, -16.35, -3.49, -16.35, 3.493, -15.92, 3.493, -15.92, -3.49, -16.72, -3.49, -16.72, 3.493, -16.35, 3.493, -16.35, -3.49, -22.07, -3.49, -22.07, 3.493, -21.69, 3.493, -21.69, -3.49, -22.5, 3.493, -22.07, 3.493, -22.07, -3.49, -22.5, -3.49, -22.97, -3.49, -22.97, 3.493, -22.5, 3.493, -22.5, -3.49, -23.45, -3.49, -23.45, 3.493, -22.97, 3.493, -22.97, -3.49, -14.96, -13.2, -14.96, -13.2, -14.96, -13.2, -8.891, -3.49, -14.48, -3.49, -14.48, 3.493, -8.891, 3.493, -6.482, -3.49, -12.47, -3.49, -12.47, 3.493, -6.482, 3.493, -6.993, -1.495, -6.993, -5.485, -5.996, -5.485, -5.996, -3.49, 2.982, -3.49, 2.982, 3.493, -6.993, 3.493, -6.993, -0.4976, -6.993, -0.4976, -6.993, 3.493, -14.48, 3.493, -14.48, -5.485, -6.993, -5.485, -6.993, -1.495, -12.47, 3.493, -12.47, -0.4976, -6.482, -0.4976, -6.482, 3.493, -12.47, -1.495, -12.47, -5.485, -6.482, -5.485, -6.482, -1.495, -8.876, -1.495, -9.475, -1.495, 2.982, -3.49, 1.085, -3.49, 1.085, 3.493, 2.982, 3.493, 1.085, -3.49, -0.8613, -3.49, -0.8613, 3.493, 1.085, 3.493, -0.8613, -3.49, -2.733, -3.49, -2.733, 3.493, -0.8613, 3.493, -2.733, -3.49, -4.457, -3.49, -4.457, 3.493, -2.733, 3.493, -4.457, -3.49, -5.969, -3.49, -5.969, 3.493, -4.457, 3.493, -5.996, -3.49, -7.209, -3.49, -7.209, 3.493, -5.969, 3.493, -5.969, -3.49, -5.996, -3.49, -5.996, -5.485, -5.996, -5.485, -7.506, -3.49, -8.131, -3.49, -8.131, 3.493, -7.209, 3.493, -7.209, -3.49, -7.506, -3.49, -7.506, -5.485, -7.506, -5.485, -15.55, -3.49, -16.48, -3.49, -16.48, 3.493, -15.55, 3.493, -16.48, -3.49, -17.45, -3.49, -17.45, 3.493, -16.48, 3.493, -14.96, 3.493, -14.96, -5.485, -14.48, -5.485, -14.48, 3.493, -15.43, 3.493, -15.43, -5.485, -14.96, -5.485, -14.96, 3.493, -15.86, 3.493, -15.86, -5.485, -15.43, -5.485, -15.43, 3.493, -16.24, 3.493, -16.24, -5.485, -15.86, -5.485, -15.86, 3.493, -13.58, 3.493, -13.58, -5.485, -13.2, -5.485, -13.2, 3.493, -14.01, 3.493, -14.01, -5.485, -13.58, -5.485, -13.58, 3.493, -14.47, 3.493, -14.47, -5.485, -14.01, -5.485, -14.01, 3.493, -14.47, -5.485, -14.47, 3.493, -14.96, 3.493, -14.96, -5.485, -14.93, -5.485, -14.79, -5.485, -14.55, -5.485, -14.96, -5.485, -14.96, 3.493, -15.45, 3.493, -15.45, -3.49, -14.96, -3.49, -14.96, -5.485, -15.92, -3.49, -15.45, -3.49, -15.45, 3.493, -15.92, 3.493, -16.35, -3.49, -15.92, -3.49, -15.92, 3.493, -16.35, 3.493, -16.72, -3.49, -16.35, -3.49, -16.35, 3.493, -16.72, 3.493, -15.86, -3.49, -16.24, -3.49, -16.24, 3.493, -15.86, 3.493, -15.43, -3.49, -15.86, -3.49, -15.86, 3.493, -15.43, 3.493, -14.96, -3.49, -15.43, -3.49, -15.43, 3.493, -14.96, 3.493, -14.48, -3.49, -14.96, -3.49, -14.96, 3.493, -14.48, 3.493, -26.94, -3.49, -16.97, -3.49, -16.97, -5.485, -18.2, -5.485, -18.46, -5.485, -26.94, -5.485, 7.484, -5.485, -2.492, -5.485, -2.492, -3.49, 7.484, -3.49, 7.484, -16.59, 7.484, -9.21, -2.492, -9.21, -2.492, -19.19, 7.484, -19.19, -20.96, -5.485, -16.97, -5.485, -16.97, -3.49, -20.96, -3.49, -20.96, -5.485, -14.96, 1.763, -14.96, 0.2529, -14.68, 0.5492, -13.94, 1.763, 7.296, -5.485, 12.96, -5.485, 12.96, -3.49, -5.996, -3.49, -5.996, -5.485, -6.482, -5.485, 5.489, -5.485, 5.489, -3.49, -6.482, -3.49, 9.479, -3.49, 7.484, -3.49, 7.484, -5.485, 9.479, -5.485, 9.479, 1.763, 9.479, 20.72, -14.96, 20.72, -14.96, 1.763, -13.94, 1.763, -13.93, 1.79, -13.31, 3.301, -12.85, 5.026, -12.56, 6.897, -12.47, 8.843, -12.47, 10.74, -6.482, 10.74, -6.482, 1.763, 5.489, 1.763, 5.489, 10.74, 7.484, 10.74, 7.484, 1.763, -6.993, -5.485, -6.993, 3.493, 2.982, 3.493, 2.982, -3.49, -5.996, -3.49, -5.996, -5.485, 7.484, -3.49, 5.489, -3.49, 5.489, 3.493, 7.484, 3.493, -5.996, -5.485, -5.996, -3.49, 2.982, -3.49, 2.982, 3.493, -6.993, 3.493, -6.993, -5.485, -6.121, -5.485, 5.489, 3.493, 5.489, -5.485, 7.484, -5.485, 7.484, 3.493, 12.96, -4.25, 12.96, -3.49, 7.97, -3.49, -3.003, -5.485, 1.852, -5.485, 12.96, -5.485, 9.479, 15.73, 9.479, 4.755, 17.46, 4.755, 17.46, 15.73, 17.46, 15.73, 17.46, 20.72, 9.479, 20.72, 9.479, 15.73, -16.97, -1.495, -13.98, -2.493, -13.98, -3.49, -19.96, -3.49, -19.96, -1.495, -27.93, -2.493, -21.94, -2.493, -21.94, -3.49, -27.93, -3.49, -19.96, -1.495, -19.96, -3.49, -13.98, -3.49, -13.98, -2.493, -16.97, -1.495, -27.93, -1.495, -27.93, -3.49, -21.94, -3.49, -21.94, -1.495, -21.94, -9.21, -27.93, -9.21, -27.93, -12.2, -21.94, -12.2, -21.94, -6.218, -27.93, -6.218, -27.93, -9.21, -21.94, -9.21, -26.94, -0.4976, -24.95, -0.4976, -21.96, -1.495, -21.96, -3.49, -26.94, -3.49, -27.93, -1.495, -21.94, -1.495, -21.94, -3.49, -27.93, -3.49, -21.96, -3.49, -21.96, -1.495, -24.95, -0.4976, -26.94, -0.4976, -26.94, -3.49, -27.93, -19.19, -21.94, -19.19, -21.94, -17.19, -27.93, -17.19, -21.94, -14.2, -27.93, -14.2, -27.93, -17.19, -21.94, -17.19, -4.998, -5.485, -6.993, -5.485, -6.993, 3.493, -4.998, 3.493, 19.45, -5.485, 15.46, -5.485, 15.46, 3.493, 19.45, 3.493, -6.993, 3.493, -6.993, -5.485, -4.998, -5.485, -4.998, 3.493, 15.46, 3.493, 15.46, -5.485, 21.45, -5.485, 21.45, 3.493, -4.998, 3.493, 0.987, 3.493, 0.987, -5.485, -3.617, -5.485, -4.691, -5.485, -4.998, -5.485, 19.45, -5.485, 19.45, 3.493, 21.45, 3.493, 21.45, -5.485, -0.8695, -5.485, 0.987, -5.485, 0.987, 3.493, -4.998, 3.493, -4.998, -5.485, -9.986, -1.495, -9.791, -1.495, -9.791, -5.485, -9.986, -5.485, -9.791, -1.495, -9.604, -1.495, -9.604, -5.485, -9.791, -5.485, -9.604, -1.495, -9.432, -1.495, -9.432, -5.485, -9.604, -5.485, -9.432, -1.495, -9.281, -1.495, -9.281, -5.485, -9.432, -5.485, -10.18, -1.495, -10.03, -1.495, -10.03, -5.485, -10.18, -5.485, -10.03, -1.495, -9.856, -1.495, -9.856, -5.485, -10.03, -5.485, -9.856, -1.495, -9.669, -1.495, -9.669, -5.485, -9.856, -5.485, -9.669, -1.495, -9.475, -1.495, -9.475, -5.485, -9.669, -5.485, -9.986, -5.485, -11.98, -5.485, -11.98, -1.495, -9.986, -1.495, -11.98, -0.4976, -11.98, -5.485, -10.98, -5.485, -10.98, -0.4976, -12.18, -0.4976, -12.18, -5.485, -11.98, -5.485, -11.98, -0.4976, -12.36, -0.4976, -12.36, -5.485, -12.18, -5.485, -12.18, -0.4976, -12.54, -0.4976, -12.54, -5.485, -12.36, -5.485, -12.36, -0.4976, -12.69, -0.4976, -12.69, -5.485, -12.54, -5.485, -12.54, -0.4976, -8.92, -0.4976, -8.92, -5.485, -8.769, -5.485, -8.769, -0.4976, -9.093, -0.4976, -9.093, -5.485, -8.92, -5.485, -8.92, -0.4976, -9.28, -0.4976, -9.28, -5.485, -9.093, -5.485, -9.093, -0.4976, -9.475, -1.495, -9.475, -5.485, -9.28, -5.485, -9.28, -0.4976, -9.475, -0.4976, -9.669, -1.495, -9.669, -5.485, -9.475, -5.485, -9.475, -1.495, -9.856, -1.495, -9.856, -5.485, -9.669, -5.485, -9.669, -1.495, -10.03, -1.495, -10.03, -5.485, -9.856, -5.485, -9.856, -1.495, -10.18, -1.495, -10.18, -5.485, -10.03, -5.485, -10.03, -1.495, -12.69, -1.495, -12.54, -1.495, -12.54, -5.485, -12.69, -5.485, -12.54, -1.495, -12.36, -1.495, -12.36, -5.485, -12.54, -5.485, -12.36, -1.495, -12.18, -1.495, -12.18, -5.485, -12.36, -5.485, -12.18, -1.495, -11.98, -1.495, -11.98, -5.485, -12.18, -5.485, -7.479, -5.485, -9.475, -5.485, -9.475, -1.495, -7.479, -1.495, -8.477, -0.4976, -8.477, -5.485, -7.479, -5.485, -7.479, -0.4976, -7.479, -1.495, -7.285, -1.495, -7.285, -5.485, -7.479, -5.485, -7.285, -1.495, -7.098, -1.495, -7.098, -5.485, -7.285, -5.485, -7.098, -1.495, -6.925, -1.495, -6.925, -5.485, -7.098, -5.485, -6.925, -1.495, -6.774, -1.495, -6.774, -5.485, -6.925, -5.485, -9.432, -1.495, -9.432, -5.485, -9.281, -5.485, -9.281, -1.495, -9.604, -1.495, -9.604, -5.485, -9.432, -5.485, -9.432, -1.495, -9.791, -1.495, -9.791, -5.485, -9.604, -5.485, -9.604, -1.495, -9.986, -1.495, -9.986, -5.485, -9.791, -5.485, -9.791, -1.495, -10.18, -0.4976, -10.18, -5.485, -9.986, -5.485, -9.986, -0.4976, -10.37, -0.4976, -10.37, -5.485, -10.18, -5.485, -10.18, -0.4976, -10.54, -0.4976, -10.54, -5.485, -10.37, -5.485, -10.37, -0.4976, -10.69, -0.4976, -10.69, -5.485, -10.54, -5.485, -10.54, -0.4976, -6.925, -0.4976, -6.925, -5.485, -6.774, -5.485, -6.774, -0.4976, -7.098, -0.4976, -7.098, -5.485, -6.925, -5.485, -6.925, -0.4976, -7.285, -0.4976, -7.285, -5.485, -7.098, -5.485, -7.098, -0.4976, -7.479, -0.4976, -7.479, -5.485, -7.285, -5.485, -7.285, -0.4976, -12.47, -2.227, -12.47, 0.7652, -9.475, 0.7652, -9.475, -1.23, -9.669, -1.249, -9.856, -1.306, -10.03, -1.398, -10.18, -1.522, -10.3, -1.673, -10.4, -1.846, -10.45, -2.033, -10.47, -2.227, -9.986, -0.4976, -9.986, -1.495, -6.993, -1.495, -6.993, -0.4976, -8.876, 0.7652, -6.482, 0.7652, -6.482, -2.227, -6.501, -2.033, -6.558, -1.846, -6.65, -1.673, -6.774, -1.522, -6.925, -1.398, -7.098, -1.306, -7.285, -1.249, -7.479, -1.23, -9.475, -1.23, -9.475, 0.7652, -12.47, -0.4976, -12.47, -1.495, -9.475, -1.495, -9.475, -0.4976, -9.475, -5.22, -12.47, -5.22, -12.47, -2.227, -10.47, -2.227, -10.47, -4.223, -10.45, -4.417, -10.4, -4.604, -10.3, -4.777, -10.18, -4.928, -10.03, -5.052, -9.856, -5.144, -9.669, -5.201, -7.285, -3.206, -7.098, -3.149, -6.925, -3.057, -6.774, -2.933, -6.65, -2.782, -6.558, -2.609, -6.501, -2.422, -6.482, -2.227, -6.482, 0.7652, -12.47, 0.7652, -12.47, -5.22, -9.475, -5.22, -9.28, -5.201, -9.093, -5.144, -8.92, -5.052, -8.769, -4.928, -8.645, -4.777, -8.553, -4.604, -8.496, -4.417, -8.477, -4.223, -8.477, -3.225, -7.479, -3.225, -17.7, 13.13, -17.45, 13.16, -17.45, 20.72, -12.47, 10.74, -12.47, 8.843, -12.56, 6.897, -12.85, 5.026, -13.31, 3.301, -13.93, 1.79, -14.68, 0.5492, -15.55, -0.3727, -16.48, -0.9403, -17.45, -1.132, -32.42, 3.259, -32.3, 3.982, -32.06, 4.929, -31.63, 5.811, -31.05, 6.593, -30.32, 7.246, -29.48, 7.744, -28.55, 8.068, -27.59, 8.206, -26.61, 8.153, -26.33, 8.082, -26.21, 8.34, -25.62, 9.123, -24.89, 9.775, -24.05, 10.27, -23.13, 10.6, -22.16, 10.74, -21.19, 10.68, -20.91, 10.61, -20.78, 10.87, -20.2, 11.65, -19.47, 12.3, -18.63, 12.8, -15.45, -9.162, -14.96, -9.21, -14.96, -13.2, -15.45, -13.25, -15.92, -13.39, -16.35, -13.62, -16.72, -13.93, -17.03, -14.31, -17.27, -14.74, -17.41, -15.21, -17.45, -15.69, -17.45, -19.19, -32.42, -19.19, -32.42, 3.259, -17.45, -1.132, -17.45, -6.716, -17.41, -7.203, -17.27, -7.671, -17.03, -8.102, -16.72, -8.48, -16.35, -8.79, -15.92, -9.02, -12.47, -6.716, -12.47, 0.7652, -6.482, 0.7652, 5.489, 0.7652, 7.484, 0.7652, 7.484, -19.19, -12.47, -19.19, -12.47, -15.69, -12.52, -15.21, -12.66, -14.74, -12.89, -14.31, -13.2, -13.93, -13.58, -13.62, -14.01, -13.39, -14.47, -13.25, -14.96, -13.2, -14.96, -9.21, -14.47, -9.162, -14.01, -9.02, -13.58, -8.79, -13.2, -8.48, -12.89, -8.102, -12.66, -7.671, -12.52, -7.203, 5.489, 0.7652, -6.482, 0.7652, -6.482, 10.74, -12.47, 10.74, -17.45, 20.72, 6.486, 20.72, 5.489, 10.74, 21.45, 0.7652, 30.43, 0.7652, 30.43, -6.218, 7.484, -6.218, 7.484, 0.7652, 15.46, 0.7652, 15.46, 2.76, 15.46, 0.7652, 7.484, 0.7652, 7.484, 10.74, 19.45, 8.746, 19.45, 2.76, 30.43, 0.7652, 21.45, 0.7652, 21.45, 2.76, 21.45, 8.746, 37.41, 20.72, 37.41, 0.7652, 19.45, 8.746, 7.484, 10.74, 5.489, 10.74, 6.486, 20.72, 30.43, 20.72, 37.41, 20.72, 21.45, 8.746, -26.21, 8.34, -26.33, 8.082, -26.61, 8.153, -27.59, 8.206, -28.08, 8.136, -27.51, 7.151, -27.07, 6.385, -29.66, 4.889, -30.78, 6.832, -31.05, 6.593, -31.63, 5.811, -32.06, 4.929, -32.3, 3.982, -32.42, 3.259, -17.45, -1.132, -16.48, -0.9403, -15.55, -0.3727, -14.96, 1.763, -14.96, 20.72, -17.45, 20.72, -17.45, 13.16, -17.7, 13.13, -18.63, 12.8, -19.47, 12.3, -20.2, 11.65, -20.78, 10.87, -20.91, 10.61, -21.19, 10.68, -22.16, 10.74, -23.13, 10.6, -24.05, 10.27, -24.89, 9.775, -25.62, 9.123, -14.96, 1.763, -15.55, -0.3727, -14.96, 0.2529, -27.93, -6.218, -21.94, -6.218, -17.45, -1.132, -32.42, 3.259, -32.42, -1.23, -17.45, -19.19, -17.45, -15.69, -17.45, -6.716, -17.45, -1.132, -21.94, -6.218, -21.94, -12.2, -21.94, -14.2, -21.94, -19.19, -14.96, -13.2, -14.96, -9.21, -15.45, -9.162, -15.92, -9.02, -16.35, -8.79, -16.72, -8.48, -17.03, -8.102, -17.27, -7.671, -17.41, -7.203, -17.45, -6.716, -17.45, -15.69, -17.41, -15.21, -17.27, -14.74, -17.03, -14.31, -16.72, -13.93, -16.35, -13.62, -15.92, -13.39, -15.45, -13.25, -27.93, -14.2, -21.94, -14.2, -21.94, -12.2, -27.93, -12.2, -27.93, -12.2, -27.93, -6.218, -32.42, -1.23, -32.42, -19.19, -27.93, -19.19, -27.93, -14.2, -0.9263, 2.495, -0.9263, -3.49, 4.042, -3.49, 4.042, 2.495, -33.65, -3.49, -31.06, -3.49, -31.06, 2.495, -33.65, 2.495, 0.3778, -3.49, 0.3778, 2.495, 5.538, 2.495, 5.538, -3.49, -29.48, 7.744, -28.94, 7.931, -28.55, 8.068, -28.08, 8.136, -31.06, 13.3, -33.65, 11.8, -30.78, 6.832, -30.32, 7.246, -28.55, 8.068, -28.94, 7.931, -27.76, 6.954, -27.51, 7.151, -28.08, 8.136, -27.07, 6.385, -27.51, 7.151, -27.76, 6.954, -28.94, 7.931, -29.48, 7.744, -30.32, 7.246, -30.78, 6.832, -29.66, 4.889, -28.55, 8.068, -29.48, 7.744, -30.32, 7.246, -30.78, 6.832, -33.65, 11.8, -31.06, 13.3, -28.08, 8.136, -17.45, -1.646, -17.45, -3.49, -24.44, -3.49, -24.44, -1.495, -17.45, -1.495, 10.96, -3.49, 11.96, -3.49, 11.96, -1.495, 10.96, -1.495, -24.44, -3.49, -17.45, -3.49, -17.45, -1.495, -24.44, -1.495, -24.44, 18.72, -17.45, 18.72, -17.45, 19.72, -24.44, 19.72, -24.44, 19.72, -17.45, 19.72, -17.45, 18.72, -24.44, 18.72, 14.47, -3.49, 7.484, -3.49, 7.484, -1.495, 14.47, -1.495, 14.47, -1.495, 7.484, -1.495, 7.484, -3.49, 14.47, -3.49, -24.95, -3.49, -25.95, -3.49, -25.95, -1.495, -24.95, -1.495, 7.484, -18.19, 14.47, -18.19, 14.47, -17.19, 7.484, -17.19, 7.484, -17.33, 7.484, -17.19, 14.47, -17.19, 14.47, -18.19, 7.484, -18.19, 15.46, -5.485, 12.47, -5.485, 12.47, 0.5, 15.46, 0.5, 7.484, 3.493, 12.47, 0.5, 12.47, -5.485, 7.484, -5.485, -21.96, -5.485, -13.98, -5.485, -13.98, 0.5, -21.96, 0.5, -13.98, -5.485, -21.96, -5.485, -21.96, 0.5, -13.98, 0.5, 12.47, -6.218, 12.47, -14.2, 15.46, -14.2, 15.46, -6.218, 15.46, -6.218, 15.46, -14.2, 12.47, -14.2, 12.47, -6.218])
me_plane_001.materials.append(mat_material)
me_plane_001.use_remesh_fix_poles = True
me_plane_001.use_remesh_preserve_attributes = False
me_plane_001.update()

# ---- objects
ob_plane = bpy.data.objects.new('Plane', me_plane_001)

# ---- transforms, parenting, visibility, modifiers, constraints
ob_plane.location = (0.0, 0.0, 0.0)
ob_plane.scale = (5.0, 5.0, 5.0)

# ---- collection membership
col_collection.objects.link(ob_plane)

# ---- scene / render settings (as saved in the file)
scene.frame_start = 1; scene.frame_end = 250; scene.frame_set(193)
scene.render.engine = 'BLENDER_EEVEE_NEXT'
scene.cycles.use_denoising = False
scene.cycles.samples = 128
scene.cycles.sampling_pattern = 'TABULATED_SOBOL'
scene.cycles.use_adaptive_sampling = False
scene.cycles.use_light_tree = False
scene.view_settings.view_transform = 'Filmic'
bpy.context.view_layer.update()

# ---- added for rendering (the .blend has no active camera and no usable light): camera, sun
cam_auto = bpy.data.cameras.new('AutoCamera')
cam_auto.lens = 50.0
cam_auto.sensor_width = 36.0
cam_auto.clip_end = 1334.55
ob_auto_camera = bpy.data.objects.new('AutoCamera', cam_auto)
scene.collection.objects.link(ob_auto_camera)
ob_auto_camera.location = (90.4271, -86.2518, 65.3345)
ob_auto_camera.rotation_euler = (1.09748, -7.21219e-08, 0.694738)
scene.camera = ob_auto_camera
light_auto_sun = bpy.data.lights.new('AutoSun', 'SUN')
light_auto_sun.energy = 3.0
light_auto_sun.angle = 0.0523599
ob_auto_sun = bpy.data.objects.new('AutoSun', light_auto_sun)
scene.collection.objects.link(ob_auto_sun)
ob_auto_sun.rotation_euler = (0.872665, 0.174533, 0.523599)
bpy.context.view_layer.update()
